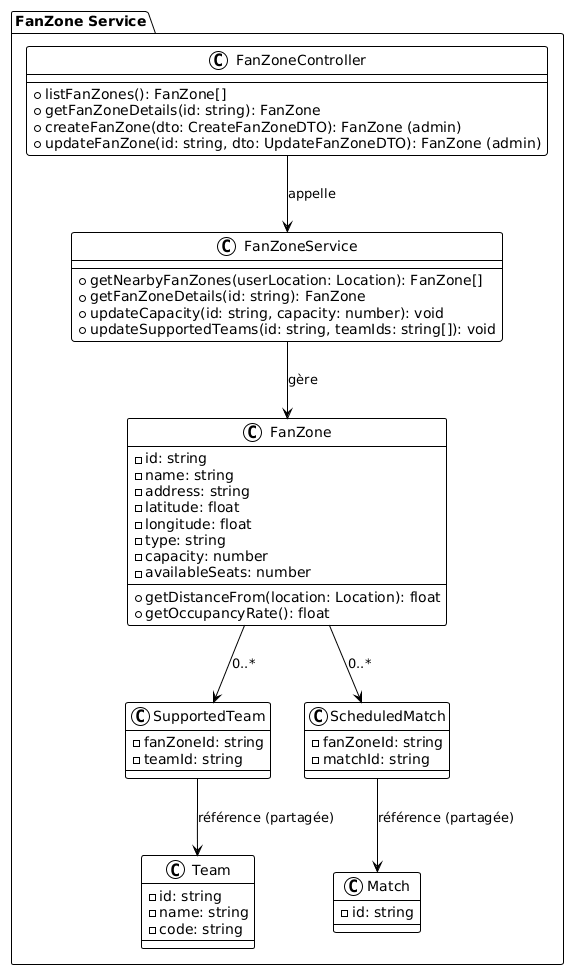

The diagram above was rendered by PlantUML. Its source (embedded in the PNG):
@startuml
!theme plain


package "FanZone Service" {
    class FanZoneController {
        + listFanZones(): FanZone[]
        + getFanZoneDetails(id: string): FanZone
        + createFanZone(dto: CreateFanZoneDTO): FanZone (admin)
        + updateFanZone(id: string, dto: UpdateFanZoneDTO): FanZone (admin)
    }

    class FanZoneService {
        + getNearbyFanZones(userLocation: Location): FanZone[]
        + getFanZoneDetails(id: string): FanZone
        + updateCapacity(id: string, capacity: number): void
        + updateSupportedTeams(id: string, teamIds: string[]): void
    }

    class FanZone {
        - id: string
        - name: string
        - address: string
        - latitude: float
        - longitude: float
        - type: string
        - capacity: number
        - availableSeats: number
        + getDistanceFrom(location: Location): float
        + getOccupancyRate(): float
    }

    class SupportedTeam {
        - fanZoneId: string
        - teamId: string
    }

    class ScheduledMatch {
        - fanZoneId: string
        - matchId: string
    }

    class Team {
        - id: string
        - name: string
        - code: string
    }

    class Match {
        - id: string
    }

    FanZoneController --> FanZoneService: appelle
    FanZoneService --> FanZone: gère
    FanZone --> SupportedTeam: 0..*
    FanZone --> ScheduledMatch: 0..*
    SupportedTeam --> Team: référence (partagée)
    ScheduledMatch --> Match: référence (partagée)
}
@enduml